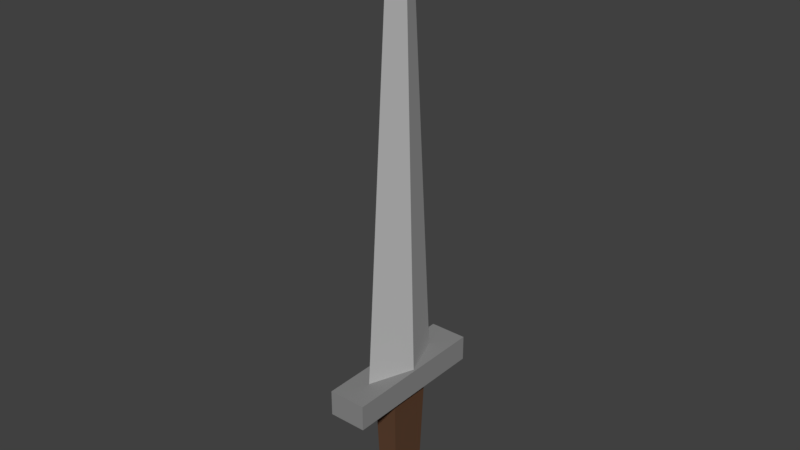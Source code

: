 # Source: Sword.blend  (saved by Blender 2.79.0; exported with 4.5.12 LTS)
import bpy
from mathutils import Matrix  # noqa: F401  (used for matrix-valued properties, if any)

bpy.ops.wm.read_factory_settings(use_empty=True)
scene = bpy.context.scene
scene.name = 'Scene'

# ---- collections
col_collection_1 = bpy.data.collections.new('Collection 1'); scene.collection.children.link(col_collection_1)

# ---- materials (node trees are filled in below, after node groups)
mat_sworddetail = bpy.data.materials.new('SwordDetail')
mat_sworddetail.alpha_threshold = 0.0
mat_sworddetail.use_transparent_shadow = False
mat_sworddetail.diffuse_color = (0.2598, 0.2598, 0.2598, 1.0)
mat_sworddetail.roughness = 0.5
mat_sworddetail.specular_intensity = 0.0
mat_swordhandle = bpy.data.materials.new('SwordHandle')
mat_swordhandle.alpha_threshold = 0.0
mat_swordhandle.use_transparent_shadow = False
mat_swordhandle.diffuse_color = (0.1149, 0.05635, 0.03153, 1.0)
mat_swordhandle.roughness = 0.5
mat_swordhandle.specular_intensity = 0.0
mat_swordblade = bpy.data.materials.new('SwordBlade')
mat_swordblade.alpha_threshold = 0.0
mat_swordblade.use_transparent_shadow = False
mat_swordblade.diffuse_color = (0.477, 0.477, 0.477, 1.0)
mat_swordblade.roughness = 0.5
mat_swordblade.specular_intensity = 0.0

# ---- material node trees

# ---- world
world_world = bpy.data.worlds.new('World'); scene.world = world_world
world_world.color = (0.05088, 0.05088, 0.05088)
world_world.use_sun_shadow = False
world_world.sun_shadow_jitter_overblur = 0.0
world_world.cycles.sampling_method = 'MANUAL'

# ---- meshes
me_cube_003 = bpy.data.meshes.new('Cube.003')
me_cube_003.from_pydata([(-0.08175, -0.1598, -0.4635), (-0.08175, -0.1598, -0.36), (-0.08175, 0.1598, -0.4635), (-0.08175, 0.1598, -0.36), (0.08175, -0.1598, -0.4635), (0.08175, -0.1598, -0.36), (0.08175, 0.1598, -0.4635), (0.08175, 0.1598, -0.36), (-0.05754, -0.1057, -0.36), (-0.07053, -0.1296, 0.25), (-0.05754, 0.1057, -0.36), (-0.07053, 0.1296, 0.25), (0.05754, -0.1057, -0.36), (0.07053, -0.1296, 0.25), (0.05754, 0.1057, -0.36), (0.07053, 0.1296, 0.25), (-0.1114, -0.4413, 0.25), (-0.1114, -0.4413, 0.4), (-0.1114, 0.4413, 0.25), (-0.1114, 0.4413, 0.4), (0.1114, -0.4413, 0.25), (0.1114, -0.4413, 0.4), (0.1114, 0.4413, 0.25), (0.1114, 0.4413, 0.4), (-1.845e-08, 0.2615, 0.4), (0.09849, -1.795e-08, 0.4), (-2.706e-08, -0.2615, 0.4), (-0.09849, -3.402e-09, 0.4), (-9.346e-09, -5.953e-09, 2.997), (0.04924, 0.1307, 0.4), (-1.853e-08, -0.09909, 2.723), (0.03732, -1.024e-08, 2.723), (0.04924, -0.1307, 0.4), (-1.527e-08, 0.09909, 2.723), (-0.04924, -0.1307, 0.4), (-0.03732, -4.73e-09, 2.723), (-0.04924, 0.1307, 0.4), (-2.608e-08, -1.49e-08, 0.4)], [], [(0, 1, 3, 2), (2, 3, 7, 6), (6, 7, 5, 4), (4, 5, 1, 0), (2, 6, 4, 0), (7, 3, 1, 5), (8, 9, 11, 10), (10, 11, 15, 14), (14, 15, 13, 12), (12, 13, 9, 8), (10, 14, 12, 8), (15, 11, 9, 13), (16, 17, 19, 18), (18, 19, 23, 22), (22, 23, 21, 20), (20, 21, 17, 16), (18, 22, 20, 16), (23, 19, 17, 21), (24, 33, 29), (25, 31, 32), (26, 30, 34), (27, 35, 36), (37, 32, 26, 34), (36, 37, 34, 27), (24, 29, 37, 36), (29, 25, 32, 37), (36, 33, 24), (36, 35, 33), (35, 28, 33), (34, 35, 27), (34, 30, 35), (30, 28, 35), (32, 30, 26), (32, 31, 30), (31, 28, 30), (29, 31, 25), (29, 33, 31), (33, 28, 31)])
me_cube_003.polygons.foreach_set('material_index', [0, 0, 0, 0, 0, 0, 1, 1, 1, 1, 1, 1, 0, 0, 0, 0, 0, 0, 2, 2, 2, 2, 2, 2, 2, 2, 2, 2, 2, 2, 2, 2, 2, 2, 2, 2, 2, 2])
me_cube_003.materials.append(mat_sworddetail)
me_cube_003.materials.append(mat_swordhandle)
me_cube_003.materials.append(mat_swordblade)
me_cube_003.use_remesh_preserve_volume = False
me_cube_003.use_remesh_preserve_attributes = False
me_cube_003.use_mirror_vertex_groups = False
me_cube_003.update()

# ---- objects
ob_sword = bpy.data.objects.new('Sword', me_cube_003)

# ---- transforms, parenting, visibility, modifiers, constraints
ob_sword.location = (0.0, 0.0, 0.0)
ob_sword.lineart.crease_threshold = 0.0

# ---- collection membership
col_collection_1.objects.link(ob_sword)

# ---- scene / render settings (as saved in the file)
scene.frame_start = 1; scene.frame_end = 250; scene.frame_set(1)
scene.render.engine = 'BLENDER_EEVEE_NEXT'
scene.render.resolution_percentage = 50
scene.render.dither_intensity = 0.0
scene.cycles.use_denoising = False
scene.cycles.samples = 128
scene.cycles.sampling_pattern = 'TABULATED_SOBOL'
scene.cycles.use_adaptive_sampling = False
scene.cycles.use_light_tree = False
scene.cycles.blur_glossy = 0.0
scene.cycles.sample_clamp_indirect = 0.0
scene.view_settings.view_transform = 'Standard'
bpy.context.view_layer.update()

# ---- added for rendering (the .blend has no active camera and no usable light): camera, sun
cam_auto = bpy.data.cameras.new('AutoCamera')
cam_auto.lens = 50.0
cam_auto.sensor_width = 36.0
cam_auto.clip_end = 1000.0
ob_auto_camera = bpy.data.objects.new('AutoCamera', cam_auto)
scene.collection.objects.link(ob_auto_camera)
ob_auto_camera.location = (3.31026, -3.97231, 3.91477)
ob_auto_camera.rotation_euler = (1.09748, -7.21219e-08, 0.694738)
scene.camera = ob_auto_camera
light_auto_sun = bpy.data.lights.new('AutoSun', 'SUN')
light_auto_sun.energy = 3.0
light_auto_sun.angle = 0.0523599
ob_auto_sun = bpy.data.objects.new('AutoSun', light_auto_sun)
scene.collection.objects.link(ob_auto_sun)
ob_auto_sun.rotation_euler = (0.872665, 0.174533, 0.523599)
bpy.context.view_layer.update()
